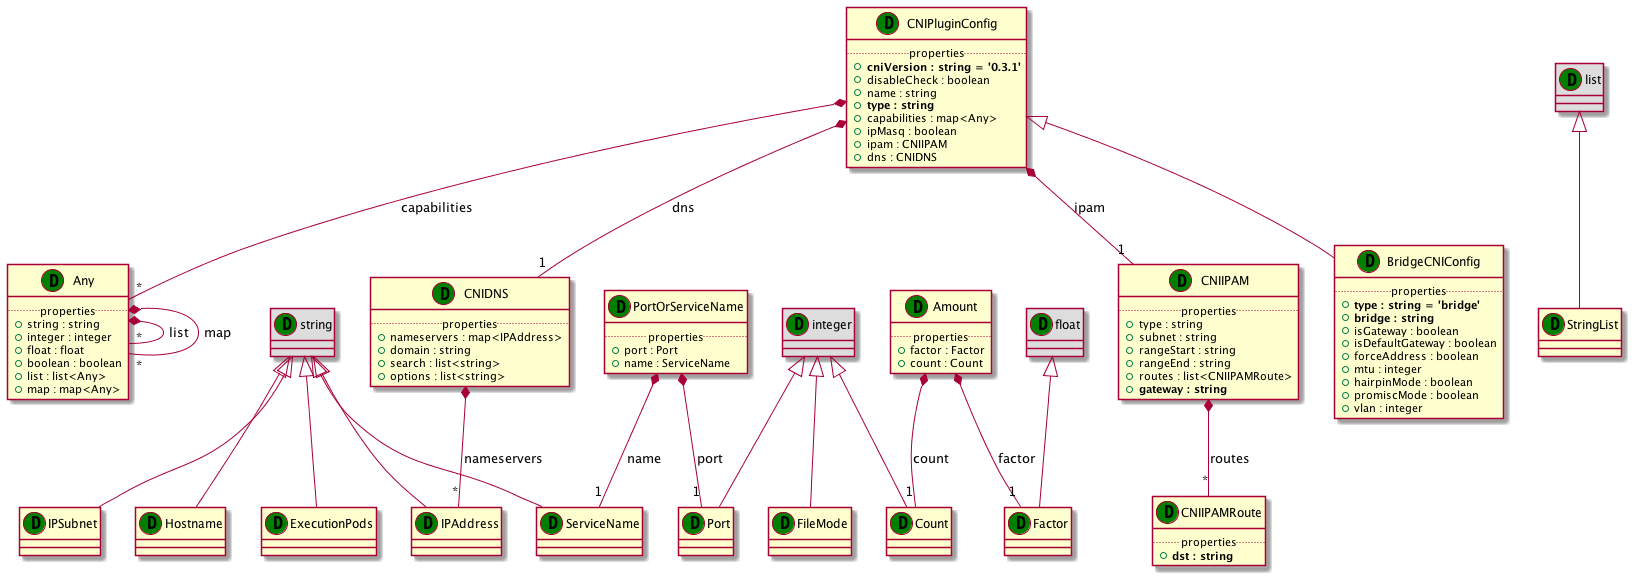

The diagram above was rendered by PlantUML. Its source (embedded in the PNG):
@startuml
set namespaceSeparator none
class "Any" as Any_DT << (D,green) >> {
.. properties ..
+string : string
+integer : integer
+float : float
+boolean : boolean
+list : list<Any>
+map : map<Any>
}
class "list" as list_DT << (D,green) >> #DDDDDD
class "StringList" as StringList_DT << (D,green) >> {
}
class "integer" as integer_DT << (D,green) >> #DDDDDD
class "Count" as Count_DT << (D,green) >> {
}
class "float" as float_DT << (D,green) >> #DDDDDD
class "Factor" as Factor_DT << (D,green) >> {
}
class "Amount" as Amount_DT << (D,green) >> {
.. properties ..
+factor : Factor
+count : Count
}
class "string" as string_DT << (D,green) >> #DDDDDD
class "IPAddress" as IPAddress_DT << (D,green) >> {
}
class "string" as string_DT << (D,green) >> #DDDDDD
class "IPSubnet" as IPSubnet_DT << (D,green) >> {
}
class "integer" as integer_DT << (D,green) >> #DDDDDD
class "Port" as Port_DT << (D,green) >> {
}
class "string" as string_DT << (D,green) >> #DDDDDD
class "ServiceName" as ServiceName_DT << (D,green) >> {
}
class "PortOrServiceName" as PortOrServiceName_DT << (D,green) >> {
.. properties ..
+port : Port
+name : ServiceName
}
class "string" as string_DT << (D,green) >> #DDDDDD
class "Hostname" as Hostname_DT << (D,green) >> {
}
class "integer" as integer_DT << (D,green) >> #DDDDDD
class "FileMode" as FileMode_DT << (D,green) >> {
}
class "string" as string_DT << (D,green) >> #DDDDDD
class "ExecutionPods" as ExecutionPods_DT << (D,green) >> {
}
class "CNIPluginConfig" as CNIPluginConfig_DT << (D,green) >> {
.. properties ..
+<b>cniVersion : string = '0.3.1'
+disableCheck : boolean
+name : string
+<b>type : string
+capabilities : map<Any>
+ipMasq : boolean
+ipam : CNIIPAM
+dns : CNIDNS
}
class "CNIDNS" as CNIDNS_DT << (D,green) >> {
.. properties ..
+nameservers : map<IPAddress>
+domain : string
+search : list<string>
+options : list<string>
}
class "CNIIPAM" as CNIIPAM_DT << (D,green) >> {
.. properties ..
+type : string
+subnet : string
+rangeStart : string
+rangeEnd : string
+routes : list<CNIIPAMRoute>
+<b>gateway : string
}
class "CNIIPAMRoute" as CNIIPAMRoute_DT << (D,green) >> {
.. properties ..
+<b>dst : string
}
class "BridgeCNIConfig" as BridgeCNIConfig_DT << (D,green) >> {
.. properties ..
+<b>type : string = 'bridge'
+<b>bridge : string
+isGateway : boolean
+isDefaultGateway : boolean
+forceAddress : boolean
+mtu : integer
+hairpinMode : boolean
+promiscMode : boolean
+vlan : integer
}
Any_DT *-- "*" Any_DT : list
Any_DT *-- "*" Any_DT : map
list_DT <|-- StringList_DT
integer_DT <|-- Count_DT
float_DT <|-- Factor_DT
Amount_DT *-- "1" Factor_DT : factor
Amount_DT *-- "1" Count_DT : count
string_DT <|-- IPAddress_DT
string_DT <|-- IPSubnet_DT
integer_DT <|-- Port_DT
string_DT <|-- ServiceName_DT
PortOrServiceName_DT *-- "1" Port_DT : port
PortOrServiceName_DT *-- "1" ServiceName_DT : name
string_DT <|-- Hostname_DT
integer_DT <|-- FileMode_DT
string_DT <|-- ExecutionPods_DT
CNIPluginConfig_DT *-- "*" Any_DT : capabilities
CNIPluginConfig_DT *-- "1" CNIIPAM_DT : ipam
CNIPluginConfig_DT *-- "1" CNIDNS_DT : dns
CNIDNS_DT *-- "*" IPAddress_DT : nameservers
CNIIPAM_DT *-- "*" CNIIPAMRoute_DT : routes
CNIPluginConfig_DT <|-- BridgeCNIConfig_DT
@enduml